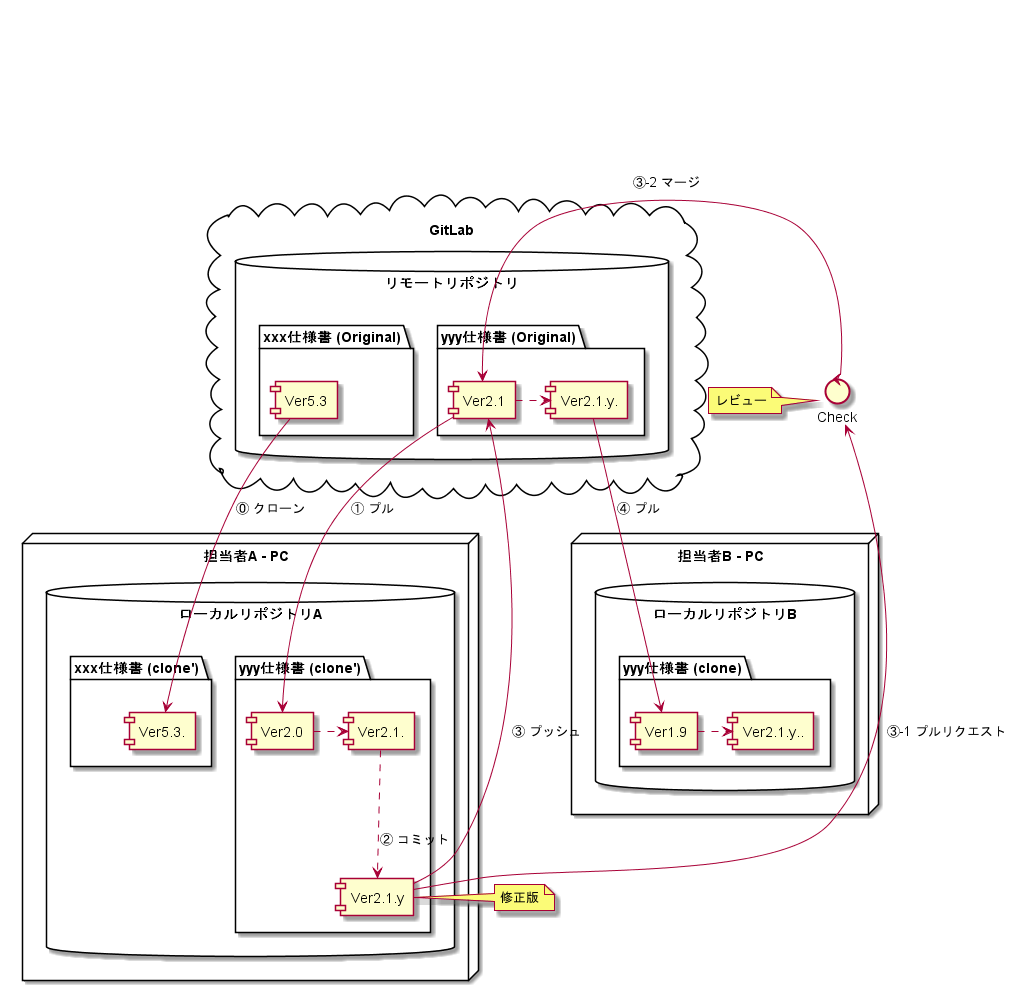

The diagram above was rendered by PlantUML. Its source (embedded in the PNG):
@startuml


cloud "GitLab" {
    database "リモートリポジトリ" {
        folder "xxx仕様書 (Original)" {
            [Ver5.3]
        }
        folder "yyy仕様書 (Original)" {
            [Ver2.1]
            [Ver2.1.y.]
        }
    }
}


node "担当者A - PC" {
    database "ローカルリポジトリA" {
        folder "xxx仕様書 (clone')" {
            [Ver5.3.]
        }
        folder "yyy仕様書 (clone')" {
            [Ver2.0]
            [Ver2.1.]
            [Ver2.1.y]
        }
    }
}


node "担当者B - PC" {
    database "ローカルリポジトリB" {
        folder "yyy仕様書 (clone)" {
            [Ver1.9]
            [Ver2.1.y..]
        }
    }
}

control Check


Ver5.3 -> Ver5.3.  : ⓪ クローン

Ver2.1 -down-> Ver2.0 : ① プル
Ver2.0 .> Ver2.1.
Ver2.1. .down.> Ver2.1.y : ② コミット
note right : 修正版

Ver2.1.y -up-> Ver2.1 : ③ プッシュ
Ver2.1.y -up-> Check : ③-1 プルリクエスト
note left : レビュー
Check -> Ver2.1 : ③-2 マージ

Ver2.1 .> Ver2.1.y.

Ver2.1.y. -down-> Ver1.9 : ④ プル
Ver1.9 .> Ver2.1.y..


@enduml